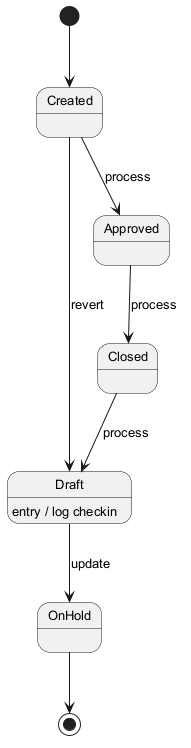

The diagram above was rendered by PlantUML. Its source (embedded in the PNG):
@startuml
skinparam backgroundColor #FFFFFF
skinparam classBackgroundColor #F1F8E9
skinparam classBorderColor #33691E
skinparam defaultFontSize 13
[*] --> Created
Created --> Approved : process
Approved --> Closed : process
Closed --> Draft : process
Draft --> OnHold : update
Draft : entry / log checkin
Created --> Draft : revert
OnHold --> [*]
@enduml